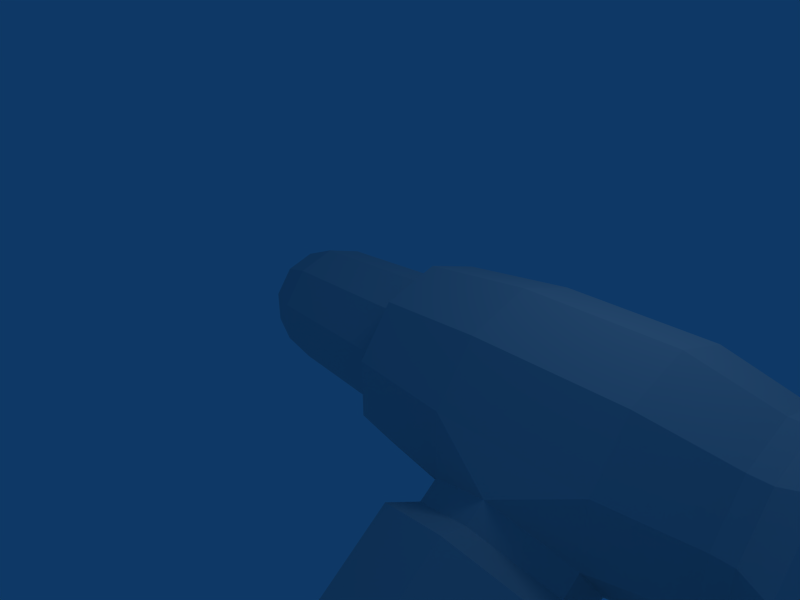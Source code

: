 # Source: flamethrower.blend  (saved by Blender 2.49.0; exported with 4.5.12 LTS)
import bpy
from mathutils import Matrix  # noqa: F401  (used for matrix-valued properties, if any)

bpy.ops.wm.read_factory_settings(use_empty=True)
scene = bpy.context.scene
scene.name = 'Scene'

# ---- collections
col_collection_1 = bpy.data.collections.new('Collection 1'); scene.collection.children.link(col_collection_1)

# ---- world
world_world = bpy.data.worlds.new('World'); scene.world = world_world
world_world.color = (0.05656, 0.2208, 0.4)
world_world.use_sun_shadow = False
world_world.sun_shadow_jitter_overblur = 0.0
world_world.cycles.sampling_method = 'MANUAL'
world_world.cycles.sample_map_resolution = 256

# ---- cameras
cam_camera = bpy.data.cameras.new('Camera')
cam_camera.passepartout_alpha = 0.2
cam_camera.clip_end = 100.0
cam_camera.lens = 35.0
cam_camera.ortho_scale = 7.314
cam_camera.show_passepartout = False
cam_camera.show_safe_areas = True
cam_camera.dof.focus_distance = 0.0
cam_camera.dof.aperture_fstop = 128.0

# ---- lights
light_spot = bpy.data.lights.new('Spot', 'POINT')
light_spot.transmission_factor = 0.0
light_spot.cutoff_distance = 30.0
light_spot.energy = 100.0
light_spot.shadow_buffer_clip_start = 1.001
light_spot.shadow_soft_size = 1.0
light_spot.shadow_maximum_resolution = 0.006
light_spot.use_absolute_resolution = True
light_spot.cycles.use_multiple_importance_sampling = False

# ---- meshes
me_cylinder = bpy.data.meshes.new('Cylinder')
me_cylinder.from_pydata([(1.0, 0.8103, 0.5861), (1.0, 0.311, 0.9504), (1.0, -0.307, 0.9517), (1.0, -0.8078, 0.5895), (1.0, -1.0, 0.002107), (1.0, -0.8103, -0.5861), (1.0, -0.311, -0.9504), (1.0, 0.307, -0.9517), (1.0, 0.8078, -0.5895), (1.0, 1.0, -0.002107), (-1.0, 0.7155, 0.5175), (-1.0, 0.2746, 0.8392), (-1.0, -0.2711, 0.8404), (-1.0, -0.7133, 0.5205), (-1.0, -0.883, 0.001859), (-1.0, -0.7155, -0.5175), (-1.0, -0.2746, -0.8392), (-1.0, 0.2711, -0.8404), (-1.0, 0.7133, -0.5205), (-1.0, 0.883, -0.001858), (-1.504, 0.6749, -0.00142), (-1.504, 0.5452, -0.3978), (-1.504, 0.2072, -0.6423), (-1.504, -0.2099, -0.6414), (-1.504, -0.5468, -0.3956), (-1.504, -0.6749, 0.001421), (-1.504, -0.5452, 0.3978), (-1.504, -0.2072, 0.6423), (-1.504, 0.2099, 0.6414), (-1.504, 0.5468, 0.3955), (1.119, 1.301, -0.002741), (1.119, 1.051, -0.7669), (1.119, 0.3994, -1.238), (1.119, -0.4046, -1.236), (1.119, -1.054, -0.7625), (1.119, -1.301, 0.002742), (1.119, -1.051, 0.7669), (1.119, -0.3994, 1.238), (1.119, 0.4046, 1.236), (1.119, 1.054, 0.7625), (2.581, 1.202, 0.8698), (2.581, 0.4616, 1.41), (2.581, -0.4556, 1.412), (2.581, -1.199, 0.8748), (2.581, -1.484, 0.003127), (2.581, -1.202, -0.8698), (2.581, -0.4616, -1.41), (2.581, 0.4556, -1.412), (2.581, 1.199, -0.8748), (2.581, 1.484, -0.003127), (4.55, 1.484, -0.003127), (4.55, 1.199, -0.8748), (4.55, 0.4556, -1.412), (4.55, -0.4616, -1.41), (4.55, -1.202, -0.8698), (4.55, -1.484, 0.003128), (4.55, -1.199, 0.8748), (4.55, -0.4556, 1.412), (4.55, 0.4616, 1.41), (4.55, 1.202, 0.8698), (5.617, 0.9986, 0.7223), (5.617, 0.3833, 1.171), (5.617, -0.3784, 1.173), (5.617, -0.9955, 0.7265), (5.617, -1.232, 0.002597), (5.617, -0.9986, -0.7223), (5.617, -0.3833, -1.171), (5.617, 0.3784, -1.173), (5.617, 0.9955, -0.7265), (5.617, 1.232, -0.002596), (5.859, 1.232, -0.002596), (5.859, 0.9955, -0.7265), (5.859, 0.3784, -1.173), (5.859, -0.3833, -1.171), (5.859, -0.9986, -0.7223), (5.859, -1.232, 0.002597), (5.859, -0.9955, 0.7265), (5.859, -0.3784, 1.173), (5.859, 0.3833, 1.171), (5.859, 0.9986, 0.7223), (6.258, 1.248, 0.9027), (6.258, 0.479, 1.464), (6.258, -0.4729, 1.466), (6.258, -1.244, 0.9079), (6.258, -1.54, 0.003246), (6.258, -1.248, -0.9027), (6.258, -0.479, -1.464), (6.258, 0.4729, -1.466), (6.258, 1.244, -0.9079), (6.258, 1.54, -0.003245), (7.112, 1.623, -0.00342), (7.112, 1.311, -0.957), (7.112, 0.4984, -1.545), (7.112, -0.5049, -1.543), (7.112, -1.315, -0.9515), (7.112, -1.623, 0.003422), (7.112, -1.311, 0.957), (7.112, -0.4984, 1.545), (7.112, 0.5049, 1.543), (7.112, 1.315, 0.9515), (8.962, -0.5049, -1.133), (8.962, -1.315, -0.9515), (8.962, -1.623, 0.003422), (8.962, -1.311, 0.957), (8.962, -0.4984, 1.135), (10.4, -0.3626, -1.133), (10.4, -1.173, -0.9515), (10.4, -1.169, 0.957), (10.4, -0.3561, 1.135), (7.951, -0.1064, -1.543), (7.951, -0.0999, 1.545), (7.396, 0.5981, -1.545), (7.396, 0.6046, 1.543), (10.92, -0.1568, 0.6341), (10.92, -0.1491, -0.6463), (7.727, 1.432, -0.002751), (7.727, 1.221, 0.6512), (7.727, 1.218, -0.6558), (8.854, -0.0258, -1.057), (9.882, 0.07167, -1.057), (8.854, -0.02134, 1.058), (9.882, 0.07613, 1.058), (7.9, 0.734, 1.056), (8.238, 0.2516, 1.058), (7.9, 0.7296, -1.059), (8.238, 0.2471, -1.057), (10.2, 0.2126, 0.4339), (10.2, 0.2179, -0.443), (7.727, 1.432, -0.002751), (7.727, 1.221, 0.6512), (7.727, 1.218, -0.6558), (9.882, 0.07167, -1.057), (8.854, -0.0258, -1.057), (8.854, -0.02134, 1.058), (9.882, 0.07613, 1.058), (7.9, 0.734, 1.056), (8.238, 0.2516, 1.058), (7.9, 0.7296, -1.059), (8.238, 0.2471, -1.057), (10.2, 0.2126, 0.4339), (10.2, 0.2179, -0.443), (7.81, 1.55, -0.002751), (7.81, 1.339, 0.6512), (7.81, 1.337, -0.6558), (9.965, 0.1903, -1.057), (8.937, 0.09281, -1.057), (8.937, 0.09727, 1.058), (9.965, 0.1947, 1.058), (7.983, 0.8526, 1.056), (8.321, 0.3702, 1.058), (7.983, 0.8482, -1.059), (8.321, 0.3657, -1.057), (10.29, 0.3312, 0.4339), (10.29, 0.3365, -0.443), (8.045, 1.253, 0.5105), (8.045, 1.418, -0.002437), (8.045, 1.251, -0.5147), (9.82, 0.3516, -0.8294), (8.929, 0.2751, -0.8294), (8.929, 0.2786, 0.8293), (9.82, 0.3551, 0.8293), (8.181, 0.8711, 0.8282), (8.446, 0.4927, 0.8293), (8.181, 0.8676, -0.8305), (8.446, 0.4892, -0.8294), (10.07, 0.4621, 0.34), (10.07, 0.4662, -0.3477), (8.071, 1.013, 0.4552), (8.071, 1.161, -0.002313), (8.071, 1.011, -0.4592), (9.697, 0.2091, -0.7399), (8.859, 0.1409, -0.7399), (8.859, 0.144, 0.7395), (9.697, 0.2122, 0.7395), (8.192, 0.6724, 0.7385), (8.429, 0.3349, 0.7395), (8.192, 0.6693, -0.7409), (8.429, 0.3318, -0.7399), (9.922, 0.3077, 0.3031), (9.922, 0.3114, -0.3103), (8.071, 0.08225, 0.4552), (8.071, 0.08156, -0.002314), (8.071, 0.08032, -0.4592), (9.922, 0.07704, 0.3031), (9.922, 0.08074, -0.3103), (8.799, 0.07964, 0.6253), (8.799, 0.08053, -0.6309), (9.558, 0.07834, 0.6069), (9.558, 0.08064, -0.6133), (8.256, 1.016, 0.2083), (8.256, 0.8073, 0.2946), (8.256, 0.5989, 0.2083), (8.256, 0.5127, 6.094e-07), (8.256, 0.5989, -0.2083), (8.256, 0.8073, -0.2946), (8.256, 1.016, -0.2083), (8.256, 1.102, 5.837e-07), (8.084, 1.016, 0.2083), (8.084, 0.8073, 0.2946), (8.084, 0.5989, 0.2083), (8.084, 0.5127, 5.837e-07), (8.084, 0.5989, -0.2083), (8.084, 0.8073, -0.2946), (8.084, 1.016, -0.2083), (8.084, 1.102, 9.794e-07), (8.261, 0.8073, 0.2069), (8.261, 0.9536, 0.1463), (8.261, 0.661, 0.1463), (8.261, 0.6004, 6.139e-07), (8.261, 0.661, -0.1463), (8.261, 0.8073, -0.2069), (8.261, 0.9536, -0.1463), (8.261, 1.014, 5.958e-07), (8.69, 0.7548, 0.2069), (8.735, 0.8939, 0.1463), (8.644, 0.6158, 0.1463), (8.625, 0.5582, 6.095e-07), (8.644, 0.6158, -0.1463), (8.69, 0.7548, -0.2069), (8.735, 0.8939, -0.1463), (8.754, 0.9515, 5.906e-07), (9.128, 0.5404, 0.2069), (9.244, 0.6302, 0.1463), (9.013, 0.4505, 0.1463), (8.965, 0.4133, 6.009e-07), (9.013, 0.4505, -0.1463), (9.128, 0.5404, -0.2069), (9.244, 0.6302, -0.1463), (9.291, 0.6674, 5.762e-07), (9.395, 0.2495, 0.2069), (9.542, 0.2502, 0.1463), (9.249, 0.2488, 0.1463), (9.188, 0.2485, 5.925e-07), (9.249, 0.2488, -0.1463), (9.395, 0.2495, -0.2069), (9.542, 0.2502, -0.1463), (9.602, 0.2505, 5.574e-07), (9.395, 0.2495, 0.3054), (9.611, 0.2506, 0.2159), (9.179, 0.2484, 0.2159), (9.09, 0.248, 5.913e-07), (9.179, 0.2484, -0.2159), (9.395, 0.2495, -0.3054), (9.611, 0.2506, -0.2159), (9.701, 0.251, 5.395e-07), (9.395, 0.084, 0.3054), (9.611, 0.08358, 0.2159), (9.179, 0.08443, 0.2159), (9.09, 0.08461, 5.789e-07), (9.179, 0.08443, -0.2159), (9.395, 0.084, -0.3054), (9.611, 0.08358, -0.2159), (9.701, 0.0834, 5.269e-07), (10.4, -1.169, 0.5041), (10.4, -1.173, -0.5191), (11.65, -0.7449, 0.4659), (11.65, -0.7392, -0.4784), (11.26, -1.494, -0.3846), (11.26, -1.491, 0.3699), (11.99, -1.972, 0.2584), (11.99, -1.97, -0.2714), (11.52, -2.058, -0.2188), (11.52, -2.057, 0.2046), (11.49, -2.702, 0.1746), (11.5, -2.702, -0.1878), (11.25, -2.493, -0.1518), (11.25, -2.493, 0.1378), (10.78, -3.031, -0.1878), (10.78, -3.029, 0.1746), (10.77, -2.705, -0.1518), (10.77, -2.706, 0.1378), (9.838, -3.015, 0.1746), (9.839, -3.017, -0.1878), (9.972, -2.72, -0.1518), (9.972, -2.721, 0.1378), (9.173, -1.957, -0.1878), (9.175, -1.956, 0.1746), (9.499, -1.958, -0.1518), (9.498, -1.958, 0.1378), (9.175, -1.414, 0.1746), (9.173, -1.415, -0.1878), (9.499, -1.415, -0.1518), (9.498, -1.416, 0.1378), (9.001, -2.222, 0.1373), (9.0, -2.223, -0.1479), (9.523, -3.057, -0.1479), (9.523, -3.055, 0.1373), (12.28, -1.901, -0.1812), (12.28, -1.903, 0.17), (12.05, -1.086, -0.3184), (12.05, -1.09, 0.3076), (3.566, 0.03936, 1.738), (3.566, -1.644, 0.5586), (2.581, -0.6454, 1.661), (2.581, -1.389, 1.124), (4.55, -1.389, 1.124), (4.55, -0.6454, 1.661), (3.566, -0.1504, 1.988), (3.566, -1.834, 0.8076), (2.284, -1.646, 1.232), (2.284, -0.6777, 1.932), (4.847, -0.6777, 1.932), (4.847, -1.646, 1.232), (3.566, -0.03299, 2.357), (3.566, -2.226, 0.8199), (2.284, -1.804, 3.402), (2.284, -2.772, 2.702), (4.847, -2.772, 2.702), (4.847, -1.804, 3.402), (3.566, -1.16, 3.827), (3.566, -3.353, 2.29), (2.643, -2.835, 3.133), (2.643, -2.138, 3.637), (4.488, -2.138, 3.637), (4.488, -2.835, 3.133), (3.566, -1.674, 3.943), (3.566, -3.253, 2.836), (6.921, 0.2685, 1.464), (7.023, 0.02356, 1.464), (6.921, -0.2214, 1.464), (6.676, -0.3228, 1.464), (6.431, -0.2214, 1.464), (6.33, 0.02356, 1.464), (6.431, 0.2685, 1.464), (6.676, 0.3699, 1.464), (6.921, 0.2685, 1.681), (7.023, 0.02356, 1.681), (6.921, -0.2214, 1.681), (6.676, -0.3228, 1.681), (6.431, -0.2214, 1.681), (6.33, 0.02356, 1.681), (6.431, 0.2685, 1.681), (6.676, 0.3699, 1.681), (6.861, 0.2086, 1.681), (6.938, 0.02356, 1.681), (6.861, -0.1614, 1.681), (6.676, -0.2381, 1.681), (6.491, -0.1614, 1.681), (6.415, 0.02356, 1.681), (6.491, 0.2086, 1.681), (6.676, 0.2852, 1.681), (6.896, -0.2798, 2.368), (6.798, -0.1057, 2.379), (6.866, -0.454, 2.274), (6.724, -0.5261, 2.152), (6.554, -0.454, 2.074), (6.456, -0.2798, 2.085), (6.487, -0.1057, 2.179), (6.628, -0.03352, 2.3), (6.283, -0.7322, 2.879), (6.369, -0.9063, 2.928), (6.399, -1.08, 2.834), (6.356, -1.153, 2.652), (6.264, -1.08, 2.489), (6.178, -0.9063, 2.44), (6.148, -0.7322, 2.534), (6.191, -0.66, 2.716), (5.606, -1.368, 3.064), (5.672, -1.542, 3.138), (5.731, -1.716, 3.058), (5.749, -1.788, 2.873), (5.714, -1.716, 2.689), (5.649, -1.542, 2.615), (5.59, -1.368, 2.694), (5.572, -1.296, 2.88), (4.969, -1.727, 2.943), (4.97, -1.913, 3.017), (4.97, -2.097, 2.937), (4.97, -2.171, 2.751), (4.969, -2.092, 2.567), (4.967, -1.905, 2.494), (4.967, -1.722, 2.573), (4.967, -1.648, 2.759), (4.969, -1.671, 3.0), (4.97, -1.914, 3.097), (4.971, -2.154, 2.993), (4.97, -2.251, 2.75), (4.969, -2.147, 2.51), (4.967, -1.904, 2.414), (4.966, -1.664, 2.517), (4.967, -1.568, 2.76), (4.849, -1.914, 3.097), (4.847, -1.671, 3.0), (4.85, -2.154, 2.993), (4.849, -2.251, 2.75), (4.847, -2.147, 2.51), (4.846, -1.904, 2.414), (4.845, -1.664, 2.517), (4.846, -1.568, 2.76)], [], [(0, 10, 11, 1), (1, 11, 12, 2), (2, 12, 13, 3), (3, 13, 14, 4), (4, 14, 15, 5), (5, 15, 16, 6), (6, 16, 17, 7), (7, 17, 18, 8), (8, 18, 19, 9), (10, 0, 9, 19), (10, 19, 20, 29), (19, 18, 21, 20), (18, 17, 22, 21), (17, 16, 23, 22), (16, 15, 24, 23), (15, 14, 25, 24), (14, 13, 26, 25), (13, 12, 27, 26), (12, 11, 28, 27), (11, 10, 29, 28), (9, 0, 39, 30), (8, 9, 30, 31), (7, 8, 31, 32), (6, 7, 32, 33), (5, 6, 33, 34), (4, 5, 34, 35), (3, 4, 35, 36), (2, 3, 36, 37), (1, 2, 37, 38), (0, 1, 38, 39), (39, 38, 41, 40), (38, 37, 42, 41), (37, 36, 43, 42), (36, 35, 44, 43), (35, 34, 45, 44), (34, 33, 46, 45), (33, 32, 47, 46), (32, 31, 48, 47), (31, 30, 49, 48), (30, 39, 40, 49), (49, 40, 59, 50), (48, 49, 50, 51), (47, 48, 51, 52), (46, 47, 52, 53), (45, 46, 53, 54), (44, 45, 54, 55), (40, 41, 58, 59), (59, 58, 61, 60), (58, 57, 62, 61), (57, 56, 63, 62), (56, 55, 64, 63), (55, 54, 65, 64), (54, 53, 66, 65), (53, 52, 67, 66), (52, 51, 68, 67), (51, 50, 69, 68), (50, 59, 60, 69), (69, 60, 79, 70), (68, 69, 70, 71), (67, 68, 71, 72), (66, 67, 72, 73), (65, 66, 73, 74), (64, 65, 74, 75), (63, 64, 75, 76), (62, 63, 76, 77), (61, 62, 77, 78), (60, 61, 78, 79), (79, 78, 81, 80), (78, 77, 82, 81), (77, 76, 83, 82), (76, 75, 84, 83), (75, 74, 85, 84), (74, 73, 86, 85), (73, 72, 87, 86), (72, 71, 88, 87), (71, 70, 89, 88), (70, 79, 80, 89), (89, 80, 99, 90), (88, 89, 90, 91), (87, 88, 91, 92), (86, 87, 92, 93), (85, 86, 93, 94), (84, 85, 94, 95), (83, 84, 95, 96), (82, 83, 96, 97), (81, 82, 97, 98), (80, 81, 98, 99), (94, 93, 100, 101), (95, 94, 101, 102), (96, 95, 102, 103), (97, 96, 103, 104), (101, 100, 105, 106), (104, 103, 107, 108), (98, 112, 99), (97, 110, 112, 98), (91, 111, 92), (92, 111, 109, 93), (97, 104, 110), (93, 109, 100), (90, 99, 116, 115), (91, 90, 115, 117), (105, 100, 118, 119), (104, 108, 121, 120), (99, 112, 122, 116), (112, 110, 123, 122), (111, 91, 117, 124), (109, 111, 124, 125), (110, 104, 120, 123), (100, 109, 125, 118), (108, 113, 126, 121), (114, 105, 119, 127), (113, 114, 127, 126), (115, 116, 129, 128), (117, 115, 128, 130), (119, 118, 132, 131), (120, 121, 134, 133), (116, 122, 135, 129), (122, 123, 136, 135), (124, 117, 130, 137), (125, 124, 137, 138), (123, 120, 133, 136), (118, 125, 138, 132), (121, 126, 139, 134), (127, 119, 131, 140), (126, 127, 140, 139), (128, 129, 142, 141), (130, 128, 141, 143), (131, 132, 145, 144), (133, 134, 147, 146), (129, 135, 148, 142), (135, 136, 149, 148), (137, 130, 143, 150), (138, 137, 150, 151), (136, 133, 146, 149), (132, 138, 151, 145), (134, 139, 152, 147), (140, 131, 144, 153), (139, 140, 153, 152), (141, 142, 154, 155), (143, 141, 155, 156), (144, 145, 158, 157), (146, 147, 160, 159), (142, 148, 161, 154), (148, 149, 162, 161), (150, 143, 156, 163), (151, 150, 163, 164), (149, 146, 159, 162), (145, 151, 164, 158), (147, 152, 165, 160), (153, 144, 157, 166), (152, 153, 166, 165), (155, 154, 167, 168), (156, 155, 168, 169), (157, 158, 171, 170), (159, 160, 173, 172), (154, 161, 174, 167), (161, 162, 175, 174), (163, 156, 169, 176), (164, 163, 176, 177), (162, 159, 172, 175), (158, 164, 177, 171), (160, 165, 178, 173), (166, 157, 170, 179), (165, 166, 179, 178), (168, 167, 180, 181), (169, 168, 181, 182), (178, 179, 184, 183), (180, 185, 181), (186, 182, 181), (186, 181, 185), (167, 174, 180), (174, 175, 180), (175, 185, 180), (172, 185, 175), (169, 182, 176), (176, 182, 177), (177, 182, 186), (171, 177, 186), (172, 173, 187, 185), (173, 178, 183, 187), (170, 188, 184, 179), (170, 171, 186, 188), (185, 187, 188, 186), (183, 184, 188, 187), (189, 197, 198, 190), (190, 198, 199, 191), (191, 199, 200, 192), (192, 200, 201, 193), (193, 201, 202, 194), (194, 202, 203, 195), (195, 203, 204, 196), (196, 204, 197, 189), (189, 190, 205, 206), (190, 191, 207, 205), (191, 192, 208, 207), (192, 193, 209, 208), (193, 194, 210, 209), (194, 195, 211, 210), (195, 196, 212, 211), (196, 189, 206, 212), (206, 205, 213, 214), (205, 207, 215, 213), (207, 208, 216, 215), (208, 209, 217, 216), (209, 210, 218, 217), (210, 211, 219, 218), (211, 212, 220, 219), (212, 206, 214, 220), (214, 213, 221, 222), (213, 215, 223, 221), (215, 216, 224, 223), (216, 217, 225, 224), (217, 218, 226, 225), (218, 219, 227, 226), (219, 220, 228, 227), (220, 214, 222, 228), (222, 221, 229, 230), (221, 223, 231, 229), (223, 224, 232, 231), (224, 225, 233, 232), (225, 226, 234, 233), (226, 227, 235, 234), (227, 228, 236, 235), (228, 222, 230, 236), (230, 229, 237, 238), (229, 231, 239, 237), (231, 232, 240, 239), (232, 233, 241, 240), (233, 234, 242, 241), (234, 235, 243, 242), (235, 236, 244, 243), (236, 230, 238, 244), (238, 237, 245, 246), (237, 239, 247, 245), (239, 240, 248, 247), (240, 241, 249, 248), (241, 242, 250, 249), (242, 243, 251, 250), (243, 244, 252, 251), (244, 238, 246, 252), (105, 114, 254, 106), (107, 253, 113, 108), (102, 253, 107, 103), (101, 106, 254, 102), (102, 254, 253), (114, 113, 255, 256), (254, 114, 256, 257), (113, 253, 258, 255), (253, 254, 257, 258), (257, 256, 260, 261), (255, 258, 262, 259), (258, 257, 261, 262), (260, 259, 263, 264), (261, 260, 264, 265), (259, 262, 266, 263), (262, 261, 265, 266), (264, 263, 268, 267), (265, 264, 267, 269), (263, 266, 270, 268), (266, 265, 269, 270), (267, 268, 271, 272), (269, 267, 272, 273), (268, 270, 274, 271), (270, 269, 273, 274), (273, 272, 275, 277), (271, 274, 278, 276), (274, 273, 277, 278), (275, 276, 279, 280), (277, 275, 280, 281), (276, 278, 282, 279), (278, 277, 281, 282), (275, 272, 285, 284), (276, 275, 284, 283), (271, 276, 283, 286), (272, 271, 286, 285), (285, 286, 283, 284), (260, 256, 289, 287), (259, 260, 287, 288), (255, 259, 288, 290), (256, 255, 290, 289), (289, 290, 288, 287), (291, 58, 41), (42, 291, 41), (291, 57, 58), (292, 44, 55), (56, 292, 55), (292, 43, 44), (42, 43, 294, 293), (56, 57, 296, 295), (291, 42, 293, 297), (57, 291, 297, 296), (43, 292, 298, 294), (292, 56, 295, 298), (293, 294, 299, 300), (295, 296, 301, 302), (297, 293, 300, 303), (296, 297, 303, 301), (294, 298, 304, 299), (298, 295, 302, 304), (300, 299, 306, 305), (302, 301, 308, 307), (303, 300, 305, 309), (301, 303, 309, 308), (299, 304, 310, 306), (304, 302, 307, 310), (305, 306, 311, 312), (307, 308, 313, 314), (309, 305, 312, 315), (308, 309, 315, 313), (306, 310, 316, 311), (310, 307, 314, 316), (312, 313, 315), (311, 314, 313, 312), (311, 316, 314), (20, 25, 26, 29), (26, 27, 28, 29), (20, 21, 24, 25), (21, 22, 23, 24), (317, 325, 326, 318), (318, 326, 327, 319), (319, 327, 328, 320), (320, 328, 329, 321), (321, 329, 330, 322), (322, 330, 331, 323), (323, 331, 332, 324), (324, 332, 325, 317), (326, 325, 333, 334), (327, 326, 334, 335), (328, 327, 335, 336), (329, 328, 336, 337), (330, 329, 337, 338), (331, 330, 338, 339), (332, 331, 339, 340), (325, 332, 340, 333), (334, 333, 342, 341), (335, 334, 341, 343), (336, 335, 343, 344), (337, 336, 344, 345), (338, 337, 345, 346), (339, 338, 346, 347), (340, 339, 347, 348), (333, 340, 348, 342), (341, 342, 349, 350), (343, 341, 350, 351), (344, 343, 351, 352), (345, 344, 352, 353), (346, 345, 353, 354), (347, 346, 354, 355), (348, 347, 355, 356), (342, 348, 356, 349), (350, 349, 357, 358), (351, 350, 358, 359), (352, 351, 359, 360), (353, 352, 360, 361), (354, 353, 361, 362), (355, 354, 362, 363), (356, 355, 363, 364), (349, 356, 364, 357), (358, 357, 365, 366), (359, 358, 366, 367), (360, 359, 367, 368), (361, 360, 368, 369), (362, 361, 369, 370), (363, 362, 370, 371), (364, 363, 371, 372), (357, 364, 372, 365), (366, 365, 373, 374), (367, 366, 374, 375), (368, 367, 375, 376), (369, 368, 376, 377), (370, 369, 377, 378), (371, 370, 378, 379), (372, 371, 379, 380), (365, 372, 380, 373), (374, 373, 382, 381), (375, 374, 381, 383), (376, 375, 383, 384), (377, 376, 384, 385), (378, 377, 385, 386), (379, 378, 386, 387), (380, 379, 387, 388), (373, 380, 388, 382)])
_uv = me_cylinder.uv_layers.new(name='UVTex')
_uv.uv.foreach_set('vector', [0.5934, 0.8285, 0.5977, 0.9471, 0.5654, 0.9489, 0.5568, 0.8305, 0.5568, 0.8305, 0.5654, 0.9489, 0.5332, 0.9518, 0.5204, 0.8338, 0.5204, 0.8338, 0.5332, 0.9518, 0.5011, 0.9559, 0.484, 0.8384, 0.9186, 0.9538, 0.7916, 0.9492, 0.7923, 0.9146, 0.9193, 0.9146, 0.9193, 0.9146, 0.7923, 0.9146, 0.7916, 0.88, 0.9186, 0.8754, 0.776, 0.8384, 0.7589, 0.9559, 0.7268, 0.9518, 0.7397, 0.8338, 0.7397, 0.8338, 0.7268, 0.9518, 0.6946, 0.9489, 0.7032, 0.8305, 0.7032, 0.8305, 0.6946, 0.9489, 0.6623, 0.9471, 0.6666, 0.8285, 0.6666, 0.8285, 0.6623, 0.9471, 0.63, 0.9465, 0.63, 0.8278, 0.5977, 0.9471, 0.5934, 0.8285, 0.63, 0.8278, 0.63, 0.9465, 0.7084, 0.2118, 0.7255, 0.2562, 0.6852, 0.2567, 0.6795, 0.2354, 0.7255, 0.2562, 0.7104, 0.302, 0.68, 0.2783, 0.6852, 0.2567, 0.7104, 0.302, 0.6721, 0.3283, 0.6628, 0.2921, 0.68, 0.2783, 0.6721, 0.3283, 0.627, 0.3264, 0.6409, 0.2927, 0.6628, 0.2921, 0.627, 0.3264, 0.5928, 0.299, 0.623, 0.2795, 0.6409, 0.2927, 0.5928, 0.299, 0.5804, 0.2584, 0.6151, 0.2581, 0.623, 0.2795, 0.5804, 0.2584, 0.5918, 0.2169, 0.6226, 0.2365, 0.6151, 0.2581, 0.5918, 0.2169, 0.6272, 0.188, 0.6403, 0.2232, 0.6226, 0.2365, 0.6272, 0.188, 0.6717, 0.188, 0.6618, 0.2222, 0.6403, 0.2232, 0.6717, 0.188, 0.7084, 0.2118, 0.6795, 0.2354, 0.6618, 0.2222, 0.5205, 0.2917, 0.5203, 0.2553, 0.5387, 0.2494, 0.5387, 0.2976, 0.4991, 0.321, 0.5205, 0.2917, 0.5387, 0.2976, 0.5106, 0.3366, 0.4646, 0.3322, 0.4991, 0.321, 0.5106, 0.3366, 0.4647, 0.3516, 0.43, 0.321, 0.4646, 0.3322, 0.4647, 0.3516, 0.4187, 0.3367, 0.4086, 0.2915, 0.43, 0.321, 0.4187, 0.3367, 0.3901, 0.2976, 0.4087, 0.255, 0.4086, 0.2915, 0.3901, 0.2976, 0.3901, 0.249, 0.43, 0.2255, 0.4087, 0.255, 0.3901, 0.249, 0.4187, 0.2098, 0.4646, 0.2143, 0.43, 0.2255, 0.4187, 0.2098, 0.4646, 0.195, 0.4991, 0.2257, 0.4646, 0.2143, 0.4646, 0.195, 0.5106, 0.21, 0.5203, 0.2553, 0.4991, 0.2257, 0.5106, 0.21, 0.5387, 0.2494, 0.1916, 0.6928, 0.1436, 0.6944, 0.1375, 0.6072, 0.1903, 0.6069, 0.1436, 0.6944, 0.09572, 0.6993, 0.08334, 0.612, 0.1375, 0.6072, 0.09572, 0.6993, 0.0484, 0.7079, 0.02936, 0.6218, 0.08334, 0.612, 0.04728, 0.3528, 0.05235, 0.2989, 0.1519, 0.3043, 0.1458, 0.3661, 0.05235, 0.2989, 0.05316, 0.2446, 0.1527, 0.2423, 0.1519, 0.3043, 0.4382, 0.7066, 0.3887, 0.701, 0.3963, 0.6133, 0.451, 0.6164, 0.3887, 0.701, 0.3392, 0.6979, 0.3441, 0.6105, 0.3963, 0.6133, 0.3392, 0.6979, 0.2896, 0.6952, 0.2929, 0.609, 0.3441, 0.6105, 0.2896, 0.6952, 0.2404, 0.6934, 0.242, 0.6078, 0.2929, 0.609, 0.2404, 0.6934, 0.1916, 0.6928, 0.1903, 0.6069, 0.242, 0.6078, 0.242, 0.6078, 0.1903, 0.6069, 0.1951, 0.4967, 0.2459, 0.5003, 0.2929, 0.609, 0.242, 0.6078, 0.2459, 0.5003, 0.2962, 0.5016, 0.3441, 0.6105, 0.2929, 0.609, 0.2962, 0.5016, 0.3463, 0.5018, 0.3963, 0.6133, 0.3441, 0.6105, 0.3463, 0.5018, 0.3976, 0.5016, 0.451, 0.6164, 0.3963, 0.6133, 0.3976, 0.5016, 0.451, 0.4982, 0.1519, 0.3043, 0.1527, 0.2423, 0.2852, 0.2433, 0.2845, 0.3051, 0.1903, 0.6069, 0.1375, 0.6072, 0.1424, 0.4918, 0.1951, 0.4967, 0.1951, 0.4967, 0.1424, 0.4918, 0.1532, 0.4258, 0.2013, 0.4314, 0.1424, 0.4918, 0.08948, 0.4817, 0.1063, 0.4168, 0.1532, 0.4258, 0.08948, 0.4817, 0.03716, 0.4647, 0.06191, 0.4037, 0.1063, 0.4168, 0.2906, 0.3661, 0.2845, 0.3051, 0.3594, 0.3017, 0.3632, 0.3539, 0.2845, 0.3051, 0.2852, 0.2433, 0.3592, 0.2495, 0.3594, 0.3017, 0.451, 0.4982, 0.3976, 0.5016, 0.3936, 0.4356, 0.4405, 0.4322, 0.3976, 0.5016, 0.3463, 0.5018, 0.3456, 0.4378, 0.3936, 0.4356, 0.3463, 0.5018, 0.2962, 0.5016, 0.2976, 0.4367, 0.3456, 0.4378, 0.2962, 0.5016, 0.2459, 0.5003, 0.2496, 0.4343, 0.2976, 0.4367, 0.2459, 0.5003, 0.1951, 0.4967, 0.2013, 0.4314, 0.2496, 0.4343, 0.2496, 0.4343, 0.2013, 0.4314, 0.2026, 0.4161, 0.2505, 0.4192, 0.2976, 0.4367, 0.2496, 0.4343, 0.2505, 0.4192, 0.2981, 0.4218, 0.3456, 0.4378, 0.2976, 0.4367, 0.2981, 0.4218, 0.3454, 0.4226, 0.3936, 0.4356, 0.3456, 0.4378, 0.3454, 0.4226, 0.3927, 0.4208, 0.4405, 0.4322, 0.3936, 0.4356, 0.3927, 0.4208, 0.4394, 0.4174, 0.3594, 0.3017, 0.3592, 0.2495, 0.3754, 0.2494, 0.376, 0.3009, 0.3632, 0.3539, 0.3594, 0.3017, 0.376, 0.3009, 0.3796, 0.3528, 0.1063, 0.4168, 0.06191, 0.4037, 0.06587, 0.39, 0.1096, 0.4025, 0.1532, 0.4258, 0.1063, 0.4168, 0.1096, 0.4025, 0.1554, 0.411, 0.2013, 0.4314, 0.1532, 0.4258, 0.1554, 0.411, 0.2026, 0.4161, 0.6019, 0.8027, 0.554, 0.7894, 0.5601, 0.7622, 0.6063, 0.7717, 0.554, 0.7894, 0.5074, 0.7806, 0.5122, 0.7509, 0.5601, 0.7622, 0.5074, 0.7806, 0.4604, 0.775, 0.4581, 0.7438, 0.5122, 0.7509, 0.4906, 0.4515, 0.4969, 0.4041, 0.5266, 0.4042, 0.5214, 0.4611, 0.4969, 0.4041, 0.4915, 0.3583, 0.5206, 0.349, 0.5266, 0.4042, 0.837, 0.7763, 0.7922, 0.7802, 0.7879, 0.7524, 0.8401, 0.7467, 0.7922, 0.7802, 0.7465, 0.7913, 0.7409, 0.7621, 0.7879, 0.7524, 0.7465, 0.7913, 0.6996, 0.7976, 0.696, 0.7715, 0.7409, 0.7621, 0.6996, 0.7976, 0.6527, 0.8039, 0.6524, 0.7754, 0.696, 0.7715, 0.6527, 0.8039, 0.6019, 0.8027, 0.6063, 0.7717, 0.6524, 0.7754, 0.6524, 0.7754, 0.6063, 0.7717, 0.6129, 0.7335, 0.6515, 0.7397, 0.696, 0.7715, 0.6524, 0.7754, 0.6515, 0.7397, 0.6903, 0.7349, 0.7409, 0.7621, 0.696, 0.7715, 0.6903, 0.7349, 0.7313, 0.7224, 0.7879, 0.7524, 0.7409, 0.7621, 0.7313, 0.7224, 0.7777, 0.7089, 0.8401, 0.7467, 0.7879, 0.7524, 0.7777, 0.7089, 0.8324, 0.6946, 0.5266, 0.4042, 0.5206, 0.349, 0.574, 0.344, 0.5761, 0.4048, 0.5214, 0.4611, 0.5266, 0.4042, 0.5761, 0.4048, 0.5743, 0.4655, 0.5122, 0.7509, 0.4581, 0.7438, 0.468, 0.6904, 0.5235, 0.7065, 0.5601, 0.7622, 0.5122, 0.7509, 0.5235, 0.7065, 0.5707, 0.7214, 0.6063, 0.7717, 0.5601, 0.7622, 0.5707, 0.7214, 0.6129, 0.7335, 0.8324, 0.6946, 0.7777, 0.7089, 0.7465, 0.6077, 0.7933, 0.5919, 0.5761, 0.4048, 0.574, 0.344, 0.6877, 0.3441, 0.6857, 0.4052, 0.5743, 0.4655, 0.5761, 0.4048, 0.6857, 0.4052, 0.6877, 0.4655, 0.5235, 0.7065, 0.468, 0.6904, 0.5115, 0.5886, 0.5573, 0.6057, 0.7933, 0.5919, 0.7465, 0.6077, 0.7196, 0.5333, 0.7613, 0.516, 0.5573, 0.6057, 0.5115, 0.5886, 0.5451, 0.5162, 0.5856, 0.534, 0.5707, 0.7214, 0.5795, 0.7103, 0.6129, 0.7335, 0.5235, 0.7065, 0.5591, 0.6726, 0.5795, 0.7103, 0.5707, 0.7214, 0.6903, 0.7349, 0.7229, 0.7115, 0.7313, 0.7224, 0.7313, 0.7224, 0.7229, 0.7115, 0.7432, 0.6751, 0.7777, 0.7089, 0.5235, 0.7065, 0.5573, 0.6057, 0.5591, 0.6726, 0.7777, 0.7089, 0.7432, 0.6751, 0.7465, 0.6077, 0.6515, 0.7397, 0.6129, 0.7335, 0.6279, 0.71, 0.6519, 0.7173, 0.6903, 0.7349, 0.6515, 0.7397, 0.6519, 0.7173, 0.6774, 0.7122, 0.7196, 0.5333, 0.7465, 0.6077, 0.7167, 0.6193, 0.7063, 0.5637, 0.5573, 0.6057, 0.5856, 0.534, 0.597, 0.5642, 0.5858, 0.6189, 0.6129, 0.7335, 0.5795, 0.7103, 0.6037, 0.6917, 0.6279, 0.71, 0.5795, 0.7103, 0.5591, 0.6726, 0.5906, 0.6624, 0.6037, 0.6917, 0.7229, 0.7115, 0.6903, 0.7349, 0.6774, 0.7122, 0.6979, 0.6907, 0.7432, 0.6751, 0.7229, 0.7115, 0.6979, 0.6907, 0.712, 0.6622, 0.5591, 0.6726, 0.5573, 0.6057, 0.5858, 0.6189, 0.5906, 0.6624, 0.7465, 0.6077, 0.7432, 0.6751, 0.712, 0.6622, 0.7167, 0.6193, 0.5856, 0.534, 0.6148, 0.5053, 0.6298, 0.548, 0.597, 0.5642, 0.6892, 0.5046, 0.7196, 0.5333, 0.7063, 0.5637, 0.6758, 0.5483, 0.6148, 0.5053, 0.6892, 0.5046, 0.6758, 0.5483, 0.6298, 0.548, 0.7967, 0.2405, 0.8031, 0.2252, 0.8047, 0.2266, 0.7988, 0.2412, 0.7957, 0.2571, 0.7967, 0.2405, 0.7988, 0.2412, 0.7978, 0.2568, 0.8522, 0.2824, 0.8319, 0.2824, 0.8323, 0.28, 0.8516, 0.2801, 0.8471, 0.2214, 0.8614, 0.2356, 0.8592, 0.2369, 0.8455, 0.2233, 0.8031, 0.2252, 0.8156, 0.2154, 0.8163, 0.2174, 0.8047, 0.2266, 0.8156, 0.2154, 0.831, 0.2138, 0.8304, 0.2159, 0.8163, 0.2174, 0.8026, 0.2712, 0.7957, 0.2571, 0.7978, 0.2568, 0.8042, 0.27, 0.8154, 0.2788, 0.8026, 0.2712, 0.8042, 0.27, 0.8162, 0.2768, 0.831, 0.2138, 0.8471, 0.2214, 0.8455, 0.2233, 0.8304, 0.2159, 0.8319, 0.2824, 0.8154, 0.2788, 0.8162, 0.2768, 0.8323, 0.28, 0.8614, 0.2356, 0.8673, 0.2527, 0.8649, 0.2527, 0.8592, 0.2369, 0.8636, 0.271, 0.8522, 0.2824, 0.8516, 0.2801, 0.8616, 0.2698, 0.8673, 0.2527, 0.8636, 0.271, 0.8616, 0.2698, 0.8649, 0.2527, 0.7409, 0.2455, 0.7502, 0.207, 0.756, 0.2132, 0.7496, 0.2459, 0.7471, 0.2844, 0.7409, 0.2455, 0.7496, 0.2459, 0.7532, 0.2787, 0.9153, 0.3066, 0.8546, 0.3313, 0.8574, 0.3216, 0.9141, 0.2984, 0.8615, 0.1639, 0.9212, 0.1904, 0.9195, 0.1985, 0.864, 0.1737, 0.7502, 0.207, 0.7761, 0.1763, 0.7781, 0.1852, 0.756, 0.2132, 0.7761, 0.1763, 0.8145, 0.1623, 0.8152, 0.1725, 0.7781, 0.1852, 0.7707, 0.3161, 0.7471, 0.2844, 0.7532, 0.2787, 0.7731, 0.3075, 0.8079, 0.3313, 0.7707, 0.3161, 0.7731, 0.3075, 0.809, 0.3213, 0.8145, 0.1623, 0.8615, 0.1639, 0.864, 0.1737, 0.8152, 0.1725, 0.8546, 0.3313, 0.8079, 0.3313, 0.809, 0.3213, 0.8574, 0.3216, 0.9212, 0.1904, 0.9395, 0.2248, 0.9319, 0.2283, 0.9195, 0.1985, 0.9366, 0.2735, 0.9153, 0.3066, 0.9141, 0.2984, 0.9288, 0.2692, 0.9395, 0.2248, 0.9366, 0.2735, 0.9288, 0.2692, 0.9319, 0.2283, 0.7496, 0.2459, 0.756, 0.2132, 0.7684, 0.2215, 0.762, 0.2465, 0.7532, 0.2787, 0.7496, 0.2459, 0.762, 0.2465, 0.766, 0.2715, 0.9141, 0.2984, 0.8574, 0.3216, 0.8523, 0.3017, 0.9047, 0.2869, 0.864, 0.1737, 0.9195, 0.1985, 0.9098, 0.2088, 0.8584, 0.1937, 0.756, 0.2132, 0.7781, 0.1852, 0.7885, 0.2001, 0.7684, 0.2215, 0.7781, 0.1852, 0.8152, 0.1725, 0.8193, 0.1931, 0.7885, 0.2001, 0.7731, 0.3075, 0.7532, 0.2787, 0.766, 0.2715, 0.7839, 0.2934, 0.809, 0.3213, 0.7731, 0.3075, 0.7839, 0.2934, 0.8136, 0.3011, 0.8152, 0.1725, 0.864, 0.1737, 0.8584, 0.1937, 0.8193, 0.1931, 0.8574, 0.3216, 0.809, 0.3213, 0.8136, 0.3011, 0.8523, 0.3017, 0.9195, 0.1985, 0.9319, 0.2283, 0.9196, 0.2331, 0.9098, 0.2088, 0.9288, 0.2692, 0.9141, 0.2984, 0.9047, 0.2869, 0.9176, 0.2636, 0.9319, 0.2283, 0.9288, 0.2692, 0.9176, 0.2636, 0.9196, 0.2331, 0.762, 0.2465, 0.7684, 0.2215, 0.7812, 0.2233, 0.7741, 0.2471, 0.766, 0.2715, 0.762, 0.2465, 0.7741, 0.2471, 0.7783, 0.2708, 0.9047, 0.2869, 0.8523, 0.3017, 0.8482, 0.2904, 0.8958, 0.2815, 0.8584, 0.1937, 0.9098, 0.2088, 0.9012, 0.2135, 0.854, 0.2052, 0.7684, 0.2215, 0.7885, 0.2001, 0.8005, 0.2054, 0.7812, 0.2233, 0.7885, 0.2001, 0.8193, 0.1931, 0.8261, 0.2036, 0.8005, 0.2054, 0.7839, 0.2934, 0.766, 0.2715, 0.7783, 0.2708, 0.7957, 0.2888, 0.8136, 0.3011, 0.7839, 0.2934, 0.7957, 0.2888, 0.8205, 0.2908, 0.8193, 0.1931, 0.8584, 0.1937, 0.854, 0.2052, 0.8261, 0.2036, 0.8523, 0.3017, 0.8136, 0.3011, 0.8205, 0.2908, 0.8482, 0.2904, 0.9098, 0.2088, 0.9196, 0.2331, 0.9098, 0.2341, 0.9012, 0.2135, 0.9176, 0.2636, 0.9047, 0.2869, 0.8958, 0.2815, 0.908, 0.2614, 0.9196, 0.2331, 0.9176, 0.2636, 0.908, 0.2614, 0.9098, 0.2341, 0.329, 0.1583, 0.3138, 0.2051, 0.2187, 0.2049, 0.2187, 0.1581, 0.3138, 0.1116, 0.329, 0.1583, 0.2187, 0.1581, 0.2187, 0.1114, 0.892, 0.7951, 0.892, 0.736, 0.8697, 0.7361, 0.8697, 0.7952, 0.2187, 0.2049, 0.1442, 0.2223, 0.2187, 0.1581, 0.1442, 0.09384, 0.2187, 0.1114, 0.2187, 0.1581, 0.1442, 0.09384, 0.2187, 0.1581, 0.1442, 0.2223, 0.8826, 0.6179, 0.8745, 0.5584, 0.7897, 0.5394, 0.8745, 0.5584, 0.8511, 0.5099, 0.7897, 0.5394, 0.8511, 0.5099, 0.8336, 0.4521, 0.7897, 0.5394, 0.8518, 0.4484, 0.8336, 0.4521, 0.8511, 0.5099, 0.8826, 0.6179, 0.7897, 0.5394, 0.8745, 0.5584, 0.8745, 0.5584, 0.7897, 0.5394, 0.8511, 0.5099, 0.8511, 0.5099, 0.7897, 0.5394, 0.8336, 0.4521, 0.8518, 0.4484, 0.8511, 0.5099, 0.8336, 0.4521, 0.8518, 0.4484, 0.8826, 0.343, 0.8551, 0.3553, 0.8336, 0.4521, 0.883, 0.8424, 0.892, 0.7951, 0.8697, 0.7952, 0.8606, 0.8399, 0.8818, 0.6894, 0.86, 0.6916, 0.8697, 0.7361, 0.892, 0.736, 0.8826, 0.343, 0.8518, 0.4484, 0.8336, 0.4521, 0.8551, 0.3553, 0.1442, 0.2223, 0.06659, 0.2204, 0.06659, 0.09563, 0.1442, 0.09384, 0.02938, 0.1894, 0.02938, 0.1266, 0.06659, 0.09563, 0.06659, 0.2204, 0.8801, 0.4787, 0.8801, 0.4978, 0.91, 0.4978, 0.91, 0.4787, 0.91, 0.4787, 0.91, 0.4978, 0.9398, 0.4978, 0.9398, 0.4787, 0.9398, 0.4787, 0.9398, 0.4978, 0.9607, 0.4978, 0.9607, 0.4787, 0.9607, 0.4787, 0.9607, 0.4978, 0.9398, 0.4978, 0.9398, 0.4787, 0.9398, 0.4787, 0.9398, 0.4978, 0.91, 0.4978, 0.91, 0.4787, 0.91, 0.4787, 0.91, 0.4978, 0.8801, 0.4978, 0.8801, 0.4787, 0.8801, 0.4787, 0.8801, 0.4978, 0.8608, 0.4978, 0.8608, 0.4787, 0.8608, 0.4787, 0.8608, 0.4978, 0.8801, 0.4978, 0.8801, 0.4787, 0.6965, 0.644, 0.6709, 0.6695, 0.6655, 0.6565, 0.6835, 0.6386, 0.6709, 0.6695, 0.6348, 0.6695, 0.6401, 0.6565, 0.6655, 0.6565, 0.6348, 0.6695, 0.6092, 0.644, 0.6222, 0.6386, 0.6401, 0.6565, 0.6092, 0.644, 0.6092, 0.6078, 0.6222, 0.6132, 0.6222, 0.6386, 0.6092, 0.6078, 0.6348, 0.5822, 0.6402, 0.5952, 0.6222, 0.6132, 0.6348, 0.5822, 0.6709, 0.5822, 0.6655, 0.5952, 0.6402, 0.5952, 0.6709, 0.5822, 0.6965, 0.6078, 0.6835, 0.6132, 0.6655, 0.5952, 0.6965, 0.6078, 0.6965, 0.644, 0.6835, 0.6386, 0.6835, 0.6132, 0.8937, 0.4782, 0.91, 0.4782, 0.9158, 0.4304, 0.9003, 0.4254, 0.91, 0.4782, 0.9263, 0.4782, 0.9313, 0.4355, 0.9158, 0.4304, 0.9263, 0.4782, 0.9397, 0.4782, 0.9454, 0.4396, 0.9313, 0.4355, 0.9397, 0.4782, 0.9263, 0.4782, 0.9313, 0.4355, 0.9454, 0.4396, 0.9263, 0.4782, 0.91, 0.4782, 0.9158, 0.4304, 0.9313, 0.4355, 0.91, 0.4782, 0.8937, 0.4782, 0.9003, 0.4254, 0.9158, 0.4304, 0.8937, 0.4782, 0.8803, 0.4782, 0.8893, 0.4217, 0.9003, 0.4254, 0.8803, 0.4782, 0.8937, 0.4782, 0.9003, 0.4254, 0.8893, 0.4217, 0.9003, 0.4254, 0.9158, 0.4304, 0.9397, 0.3816, 0.9297, 0.3688, 0.9158, 0.4304, 0.9313, 0.4355, 0.9497, 0.3945, 0.9397, 0.3816, 0.9313, 0.4355, 0.9454, 0.4396, 0.9595, 0.4029, 0.9497, 0.3945, 0.9454, 0.4396, 0.9313, 0.4355, 0.9497, 0.3945, 0.9595, 0.4029, 0.9313, 0.4355, 0.9158, 0.4304, 0.9397, 0.3816, 0.9497, 0.3945, 0.9158, 0.4304, 0.9003, 0.4254, 0.9297, 0.3688, 0.9397, 0.3816, 0.9003, 0.4254, 0.8893, 0.4217, 0.9189, 0.3578, 0.9297, 0.3688, 0.8893, 0.4217, 0.9003, 0.4254, 0.9297, 0.3688, 0.9189, 0.3578, 0.9297, 0.3688, 0.9397, 0.3816, 0.972, 0.3519, 0.972, 0.3356, 0.9397, 0.3816, 0.9497, 0.3945, 0.9721, 0.3682, 0.972, 0.3519, 0.9497, 0.3945, 0.9595, 0.4029, 0.9722, 0.3841, 0.9721, 0.3682, 0.9595, 0.4029, 0.9497, 0.3945, 0.9721, 0.3682, 0.9722, 0.3841, 0.9497, 0.3945, 0.9397, 0.3816, 0.972, 0.3519, 0.9721, 0.3682, 0.9397, 0.3816, 0.9297, 0.3688, 0.972, 0.3356, 0.972, 0.3519, 0.9297, 0.3688, 0.9189, 0.3578, 0.9723, 0.3196, 0.972, 0.3356, 0.9189, 0.3578, 0.9297, 0.3688, 0.972, 0.3356, 0.9723, 0.3196, 0.9097, 0.5824, 0.9245, 0.5973, 0.9195, 0.6093, 0.8976, 0.5874, 0.9245, 0.5973, 0.9455, 0.5973, 0.9504, 0.6093, 0.9195, 0.6093, 0.9455, 0.5973, 0.9603, 0.5824, 0.9723, 0.5874, 0.9504, 0.6093, 0.9603, 0.5824, 0.9603, 0.5615, 0.9723, 0.5565, 0.9723, 0.5874, 0.9603, 0.5615, 0.9455, 0.5466, 0.9504, 0.5346, 0.9723, 0.5565, 0.9455, 0.5466, 0.9245, 0.5466, 0.9195, 0.5346, 0.9504, 0.5346, 0.9245, 0.5466, 0.9097, 0.5615, 0.8976, 0.5565, 0.9195, 0.5346, 0.9097, 0.5615, 0.9097, 0.5824, 0.8976, 0.5874, 0.8976, 0.5565, 0.9723, 0.3186, 0.972, 0.3519, 0.9905, 0.3519, 0.9909, 0.3186, 0.972, 0.3519, 0.9722, 0.3851, 0.9904, 0.3851, 0.9905, 0.3519, 0.9722, 0.3851, 0.9722, 0.4064, 0.9904, 0.4064, 0.9904, 0.3851, 0.9722, 0.4064, 0.9722, 0.3851, 0.9904, 0.3851, 0.9904, 0.4064, 0.9722, 0.3851, 0.972, 0.3519, 0.9905, 0.3519, 0.9904, 0.3851, 0.972, 0.3519, 0.9723, 0.3186, 0.9909, 0.3186, 0.9905, 0.3519, 0.9723, 0.3186, 0.9723, 0.2958, 0.9909, 0.2958, 0.9909, 0.3186, 0.9723, 0.2958, 0.9723, 0.3186, 0.9909, 0.3186, 0.9909, 0.2958, 0.7196, 0.5333, 0.6892, 0.5046, 0.7562, 0.4908, 0.7613, 0.516, 0.5451, 0.5162, 0.5509, 0.4908, 0.6148, 0.5053, 0.5856, 0.534, 0.6857, 0.4052, 0.7765, 0.4365, 0.7768, 0.4645, 0.6877, 0.4655, 0.6877, 0.3441, 0.7771, 0.3457, 0.7766, 0.3725, 0.6857, 0.4052, 0.6857, 0.4052, 0.7766, 0.3725, 0.7765, 0.4365, 0.9124, 0.6358, 0.9677, 0.6358, 0.9605, 0.6762, 0.9198, 0.6762, 0.4108, 0.1355, 0.4391, 0.1904, 0.4781, 0.1587, 0.4573, 0.1182, 0.4391, 0.19, 0.4108, 0.1357, 0.4573, 0.1184, 0.4781, 0.1584, 0.4812, 0.3591, 0.4812, 0.414, 0.4316, 0.4069, 0.4316, 0.3664, 0.4573, 0.1182, 0.4781, 0.1587, 0.4963, 0.09272, 0.4712, 0.08797, 0.4781, 0.1584, 0.4573, 0.1184, 0.4713, 0.08803, 0.4962, 0.09261, 0.4316, 0.3664, 0.4316, 0.4069, 0.3983, 0.3981, 0.3982, 0.3754, 0.9291, 0.7484, 0.952, 0.7484, 0.9487, 0.7864, 0.9331, 0.7865, 0.4712, 0.08797, 0.4963, 0.09272, 0.4698, 0.0534, 0.4564, 0.06463, 0.4962, 0.09261, 0.4713, 0.08803, 0.4565, 0.06462, 0.4697, 0.05343, 0.3982, 0.3754, 0.3983, 0.3981, 0.3706, 0.3947, 0.3705, 0.3791, 0.9331, 0.7865, 0.9487, 0.7864, 0.9491, 0.8205, 0.9335, 0.8207, 0.4564, 0.06463, 0.4698, 0.0534, 0.4312, 0.03575, 0.4309, 0.05324, 0.4697, 0.05343, 0.4565, 0.06462, 0.4309, 0.05318, 0.4312, 0.03586, 0.3705, 0.3791, 0.3706, 0.3947, 0.3426, 0.3949, 0.3425, 0.3794, 0.9335, 0.8207, 0.9491, 0.8205, 0.9497, 0.861, 0.9341, 0.8612, 0.4309, 0.05324, 0.4312, 0.03575, 0.3809, 0.03652, 0.388, 0.05247, 0.4312, 0.03586, 0.4309, 0.05318, 0.3881, 0.05241, 0.3809, 0.03664, 0.3425, 0.3794, 0.3426, 0.3949, 0.2998, 0.3953, 0.2996, 0.3798, 0.388, 0.05247, 0.3809, 0.03652, 0.3452, 0.0934, 0.3626, 0.09336, 0.3809, 0.03664, 0.3881, 0.05241, 0.3626, 0.09333, 0.3453, 0.09345, 0.2996, 0.3798, 0.2998, 0.3953, 0.2516, 0.396, 0.2514, 0.3804, 0.9354, 0.9312, 0.9511, 0.9308, 0.9516, 0.9542, 0.9359, 0.9546, 0.3626, 0.09336, 0.3452, 0.0934, 0.3452, 0.1225, 0.3626, 0.1225, 0.3453, 0.09345, 0.3626, 0.09333, 0.3626, 0.1224, 0.3453, 0.1225, 0.2514, 0.3804, 0.2516, 0.396, 0.2225, 0.3964, 0.2223, 0.3809, 0.3452, 0.0934, 0.3809, 0.03652, 0.364, 0.03435, 0.3358, 0.07913, 0.9511, 0.9308, 0.9354, 0.9312, 0.9368, 0.9174, 0.9491, 0.9172, 0.3809, 0.03664, 0.3453, 0.09345, 0.3359, 0.07917, 0.364, 0.03445, 0.9341, 0.8612, 0.9497, 0.861, 0.9483, 0.8747, 0.936, 0.8749, 0.936, 0.8749, 0.9483, 0.8747, 0.9491, 0.9172, 0.9368, 0.9174, 0.4963, 0.09272, 0.4781, 0.1587, 0.4997, 0.1401, 0.5118, 0.09637, 0.952, 0.7484, 0.9291, 0.7484, 0.9329, 0.7356, 0.9481, 0.7356, 0.4781, 0.1584, 0.4962, 0.09261, 0.5117, 0.0963, 0.4997, 0.1399, 0.9198, 0.6762, 0.9605, 0.6762, 0.9538, 0.6991, 0.9268, 0.6991, 0.9268, 0.6991, 0.9538, 0.6991, 0.9481, 0.7356, 0.9329, 0.7356, 0.1081, 0.5478, 0.1424, 0.4918, 0.1375, 0.6072, 0.08334, 0.612, 0.1081, 0.5478, 0.1375, 0.6072, 0.1081, 0.5478, 0.08948, 0.4817, 0.1424, 0.4918, 0.2185, 0.3436, 0.1519, 0.3043, 0.2845, 0.3051, 0.2906, 0.3661, 0.2185, 0.3436, 0.2845, 0.3051, 0.2185, 0.3436, 0.1458, 0.3661, 0.1519, 0.3043, 0.04551, 0.8798, 0.04543, 0.802, 0.07198, 0.8013, 0.07207, 0.8791, 0.04543, 0.802, 0.04551, 0.8798, 0.07207, 0.8791, 0.07198, 0.8013, 0.04338, 0.93, 0.04551, 0.8798, 0.07207, 0.8791, 0.06993, 0.9293, 0.04551, 0.8798, 0.04338, 0.93, 0.06993, 0.9293, 0.07207, 0.8791, 0.04543, 0.802, 0.04579, 0.7557, 0.07234, 0.755, 0.07198, 0.8013, 0.04579, 0.7557, 0.04543, 0.802, 0.07198, 0.8013, 0.07234, 0.755, 0.07207, 0.8791, 0.07198, 0.8013, 0.09217, 0.789, 0.09229, 0.8903, 0.07198, 0.8013, 0.07207, 0.8791, 0.09229, 0.8903, 0.09217, 0.789, 0.06993, 0.9293, 0.07207, 0.8791, 0.09229, 0.8903, 0.0895, 0.9557, 0.07207, 0.8791, 0.06993, 0.9293, 0.0895, 0.9557, 0.09229, 0.8903, 0.07198, 0.8013, 0.07234, 0.755, 0.09265, 0.7287, 0.09217, 0.789, 0.07234, 0.755, 0.07198, 0.8013, 0.09217, 0.789, 0.09265, 0.7287, 0.09229, 0.8903, 0.09217, 0.789, 0.2493, 0.7844, 0.2494, 0.8857, 0.09217, 0.789, 0.09229, 0.8903, 0.2494, 0.8857, 0.2493, 0.7844, 0.0895, 0.9557, 0.09229, 0.8903, 0.2494, 0.8857, 0.2466, 0.9511, 0.09229, 0.8903, 0.0895, 0.9557, 0.2466, 0.9511, 0.2494, 0.8857, 0.09217, 0.789, 0.09265, 0.7287, 0.2497, 0.7241, 0.2493, 0.7844, 0.09265, 0.7287, 0.09217, 0.789, 0.2493, 0.7844, 0.2497, 0.7241, 0.2494, 0.8857, 0.2493, 0.7844, 0.282, 0.8015, 0.2821, 0.8744, 0.2493, 0.7844, 0.2494, 0.8857, 0.2821, 0.8744, 0.282, 0.8015, 0.2466, 0.9511, 0.2494, 0.8857, 0.2821, 0.8744, 0.2801, 0.9215, 0.2494, 0.8857, 0.2466, 0.9511, 0.2801, 0.9215, 0.2821, 0.8744, 0.2493, 0.7844, 0.2497, 0.7241, 0.2824, 0.758, 0.282, 0.8015, 0.2497, 0.7241, 0.2493, 0.7844, 0.282, 0.8015, 0.2824, 0.758, 0.2989, 0.8745, 0.4536, 0.8745, 0.3763, 0.921, 0.2989, 0.8024, 0.4536, 0.8024, 0.4536, 0.8745, 0.2989, 0.8745, 0.2989, 0.8024, 0.3763, 0.7594, 0.4536, 0.8024, 0.6852, 0.2567, 0.6151, 0.2581, 0.6226, 0.2365, 0.6795, 0.2354, 0.6226, 0.2365, 0.6403, 0.2232, 0.6618, 0.2222, 0.6795, 0.2354, 0.6852, 0.2567, 0.68, 0.2783, 0.623, 0.2795, 0.6151, 0.2581, 0.68, 0.2783, 0.6628, 0.2921, 0.6409, 0.2927, 0.623, 0.2795, 0.8412, 0.1258, 0.8259, 0.1258, 0.826, 0.09604, 0.8412, 0.09604, 0.8412, 0.09604, 0.826, 0.09604, 0.8261, 0.06624, 0.8413, 0.06624, 0.8413, 0.06624, 0.8261, 0.06624, 0.8261, 0.03249, 0.8413, 0.03249, 0.8413, 0.03249, 0.8261, 0.03249, 0.8261, 0.06624, 0.8413, 0.06624, 0.8413, 0.06624, 0.8261, 0.06624, 0.826, 0.09604, 0.8412, 0.09604, 0.8412, 0.09604, 0.826, 0.09604, 0.8259, 0.1258, 0.8412, 0.1258, 0.8412, 0.1258, 0.8259, 0.1258, 0.8259, 0.1566, 0.8411, 0.1566, 0.8411, 0.1566, 0.8259, 0.1566, 0.8259, 0.1258, 0.8412, 0.1258, 0.9552, 0.1255, 0.9291, 0.1516, 0.9247, 0.1409, 0.9445, 0.1211, 0.9552, 0.08865, 0.9552, 0.1255, 0.9445, 0.1211, 0.9445, 0.09307, 0.9291, 0.06259, 0.9552, 0.08865, 0.9445, 0.09307, 0.9247, 0.07324, 0.8923, 0.06259, 0.9291, 0.06259, 0.9247, 0.07324, 0.8967, 0.07324, 0.8662, 0.08865, 0.8923, 0.06259, 0.8967, 0.07324, 0.8769, 0.09307, 0.8662, 0.1255, 0.8662, 0.08865, 0.8769, 0.09307, 0.8768, 0.121, 0.8923, 0.1516, 0.8662, 0.1255, 0.8768, 0.121, 0.8967, 0.1409, 0.9291, 0.1516, 0.8923, 0.1516, 0.8967, 0.1409, 0.9247, 0.1409, 0.7829, 0.09269, 0.7882, 0.1104, 0.7293, 0.1066, 0.7257, 0.09391, 0.7754, 0.07607, 0.7829, 0.09269, 0.7257, 0.09391, 0.7231, 0.08069, 0.771, 0.05889, 0.7754, 0.07607, 0.7231, 0.08069, 0.7242, 0.06569, 0.7735, 0.04108, 0.771, 0.05889, 0.7242, 0.06569, 0.7301, 0.05026, 0.2731, 0.08943, 0.2674, 0.07235, 0.2253, 0.05836, 0.2296, 0.07584, 0.7801, 0.1446, 0.7682, 0.1575, 0.7244, 0.1489, 0.7313, 0.1345, 0.7873, 0.1287, 0.7801, 0.1446, 0.7313, 0.1345, 0.7322, 0.1197, 0.7882, 0.1104, 0.7873, 0.1287, 0.7322, 0.1197, 0.7293, 0.1066, 0.7257, 0.09391, 0.7293, 0.1066, 0.6643, 0.1064, 0.6589, 0.09289, 0.7231, 0.08069, 0.7257, 0.09391, 0.6589, 0.09289, 0.6551, 0.07889, 0.7242, 0.06569, 0.7231, 0.08069, 0.6551, 0.07889, 0.6554, 0.06415, 0.7301, 0.05026, 0.7242, 0.06569, 0.6554, 0.06415, 0.6617, 0.04993, 0.2296, 0.07584, 0.2253, 0.05836, 0.1552, 0.0401, 0.163, 0.05632, 0.7313, 0.1345, 0.7244, 0.1489, 0.6598, 0.1508, 0.6668, 0.1362, 0.7322, 0.1197, 0.7313, 0.1345, 0.6668, 0.1362, 0.6682, 0.1207, 0.7293, 0.1066, 0.7322, 0.1197, 0.6682, 0.1207, 0.6643, 0.1064, 0.6589, 0.09289, 0.6643, 0.1064, 0.595, 0.104, 0.5916, 0.08987, 0.6551, 0.07889, 0.6589, 0.09289, 0.5916, 0.08987, 0.5887, 0.076, 0.6554, 0.06415, 0.6551, 0.07889, 0.5887, 0.076, 0.5879, 0.0616, 0.6617, 0.04993, 0.6554, 0.06415, 0.5879, 0.0616, 0.5907, 0.04617, 0.163, 0.05632, 0.1552, 0.0401, 0.07748, 0.04092, 0.08694, 0.05624, 0.6668, 0.1362, 0.6598, 0.1508, 0.5886, 0.1523, 0.5939, 0.1362, 0.6682, 0.1207, 0.6668, 0.1362, 0.5939, 0.1362, 0.5963, 0.1198, 0.6643, 0.1064, 0.6682, 0.1207, 0.5963, 0.1198, 0.595, 0.104, 0.5916, 0.08987, 0.595, 0.104, 0.537, 0.1052, 0.5307, 0.08947, 0.5887, 0.076, 0.5916, 0.08987, 0.5307, 0.08947, 0.5232, 0.07413, 0.5879, 0.0616, 0.5887, 0.076, 0.5232, 0.07413, 0.5192, 0.05756, 0.5907, 0.04617, 0.5879, 0.0616, 0.5192, 0.05756, 0.5211, 0.04108, 0.08694, 0.05624, 0.07748, 0.04092, 0.01118, 0.07783, 0.02496, 0.08943, 0.5939, 0.1362, 0.5886, 0.1523, 0.5244, 0.1504, 0.5328, 0.1363, 0.5963, 0.1198, 0.5939, 0.1362, 0.5328, 0.1363, 0.538, 0.1214, 0.595, 0.104, 0.5963, 0.1198, 0.538, 0.1214, 0.537, 0.1052, 0.9247, 0.1409, 0.9445, 0.1211, 0.9552, 0.1255, 0.9291, 0.1516, 0.8967, 0.1409, 0.9247, 0.1409, 0.9291, 0.1516, 0.8923, 0.1516, 0.8769, 0.1212, 0.8967, 0.1409, 0.8923, 0.1516, 0.8662, 0.1255, 0.8769, 0.09307, 0.8769, 0.1212, 0.8662, 0.1255, 0.8662, 0.08865, 0.8967, 0.07324, 0.8769, 0.09307, 0.8662, 0.08865, 0.8923, 0.06259, 0.9247, 0.07324, 0.8967, 0.07324, 0.8923, 0.06259, 0.9291, 0.06259, 0.9445, 0.09307, 0.9247, 0.07324, 0.9291, 0.06259, 0.9552, 0.08865, 0.9445, 0.1211, 0.9445, 0.09307, 0.9552, 0.08865, 0.9552, 0.1255, 0.8412, 0.09604, 0.8412, 0.1258, 0.8259, 0.1258, 0.826, 0.09604, 0.8413, 0.06624, 0.8412, 0.09604, 0.826, 0.09604, 0.8261, 0.06624, 0.8413, 0.03249, 0.8413, 0.06624, 0.8261, 0.06624, 0.8261, 0.03249, 0.8413, 0.06624, 0.8413, 0.03249, 0.8261, 0.03249, 0.8261, 0.06624, 0.8412, 0.09604, 0.8413, 0.06624, 0.8261, 0.06624, 0.826, 0.09604, 0.8412, 0.1258, 0.8412, 0.09604, 0.826, 0.09604, 0.8259, 0.1258, 0.8411, 0.1566, 0.8412, 0.1258, 0.8259, 0.1258, 0.8259, 0.1566, 0.8412, 0.1258, 0.8411, 0.1566, 0.8259, 0.1566, 0.8259, 0.1258])
me_cylinder.use_remesh_preserve_volume = False
me_cylinder.use_remesh_preserve_attributes = False
me_cylinder.use_mirror_vertex_groups = False
me_cylinder.update()

# ---- objects
ob_cylinder = bpy.data.objects.new('Cylinder', me_cylinder)
ob_lamp = bpy.data.objects.new('Lamp', light_spot)
ob_camera = bpy.data.objects.new('Camera', cam_camera)

# ---- transforms, parenting, visibility, modifiers, constraints
ob_cylinder.location = (0.0, 0.0, 0.0)
ob_cylinder.rotation_euler = (1.571, -0.0, -0.0)
ob_cylinder.lock_rotations_4d = False
ob_cylinder.empty_display_type = 'ARROWS'
ob_cylinder.color = (0.0, 0.0, 0.0, 1.0)
ob_cylinder.lineart.crease_threshold = 0.0
ob_lamp.location = (4.076, 1.005, 5.904)
ob_lamp.rotation_euler = (0.6503, 0.05522, 1.866)
ob_lamp.lock_rotations_4d = False
ob_lamp.empty_display_type = 'ARROWS'
ob_lamp.color = (0.0, 0.0, 0.0, 0.0)
ob_lamp.lineart.crease_threshold = 0.0
ob_camera.location = (7.481, -6.508, 5.344)
ob_camera.rotation_euler = (1.109, 0.01082, 0.8149)
ob_camera.lock_rotations_4d = False
ob_camera.empty_display_type = 'ARROWS'
ob_camera.color = (0.0, 0.0, 0.0, 0.0)
ob_camera.display_type = 'WIRE'
ob_camera.lineart.crease_threshold = 0.0

# ---- collection membership
col_collection_1.objects.link(ob_cylinder)
col_collection_1.objects.link(ob_lamp)
col_collection_1.objects.link(ob_camera)

# ---- scene / render settings (as saved in the file)
scene.camera = ob_camera
scene.frame_start = 1; scene.frame_end = 250; scene.frame_set(1)
scene.render.engine = 'BLENDER_EEVEE_NEXT'
scene.render.image_settings.file_format = 'JPEG'
scene.render.image_settings.color_mode = 'RGB'
scene.render.image_settings.compression = 90
scene.render.resolution_x = 800
scene.render.resolution_y = 600
scene.render.pixel_aspect_x = 100.0
scene.render.pixel_aspect_y = 100.0
scene.render.fps = 25
scene.render.dither_intensity = 0.0
scene.render.use_compositing = False
scene.render.use_sequencer = False
scene.render.bake_margin = 2
scene.render.bake_bias = 0.0
scene.render.use_stamp_time = False
scene.render.use_stamp_date = False
scene.render.use_stamp_frame = False
scene.render.use_stamp_camera = False
scene.render.use_stamp_scene = False
scene.render.use_stamp_filename = False
scene.render.use_stamp_render_time = False
scene.render.stamp_font_size = 0
scene.cycles.use_denoising = False
scene.cycles.samples = 10
scene.cycles.sampling_pattern = 'TABULATED_SOBOL'
scene.cycles.light_sampling_threshold = 0.0
scene.cycles.use_adaptive_sampling = False
scene.cycles.use_light_tree = False
scene.cycles.blur_glossy = 0.0
scene.cycles.volume_bounces = 1
scene.cycles.pixel_filter_type = 'GAUSSIAN'
scene.cycles.sample_clamp_indirect = 0.0
scene.view_settings.view_transform = 'Raw'
bpy.context.view_layer.update()
